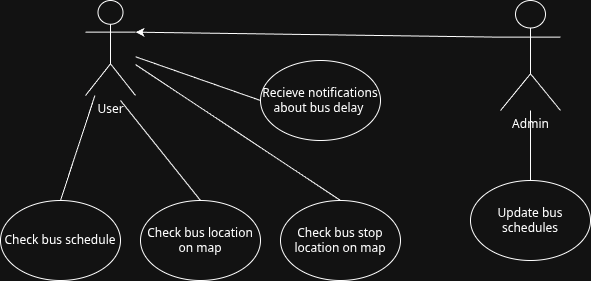

The diagram above was exported from draw.io. Its source (the exported page's mxGraphModel, read from the mxfile embedded in the PNG):
<mxGraphModel dx="1621" dy="738" grid="1" gridSize="10" guides="1" tooltips="1" connect="1" arrows="1" fold="1" page="1" pageScale="1" pageWidth="850" pageHeight="1100" math="0" shadow="0">
  <root>
    <mxCell id="0" />
    <mxCell id="1" parent="0" />
    <mxCell id="Xlx27NxH59ZBV43uK1WY-7" value="Check bus schedule" style="ellipse;whiteSpace=wrap;html=1;" parent="1" vertex="1">
      <mxGeometry x="70" y="250" width="120" height="80" as="geometry" />
    </mxCell>
    <mxCell id="Xlx27NxH59ZBV43uK1WY-8" value="Admin&lt;div&gt;&lt;br&gt;&lt;/div&gt;" style="shape=umlActor;verticalLabelPosition=bottom;verticalAlign=top;html=1;outlineConnect=0;" parent="1" vertex="1">
      <mxGeometry x="570" y="50" width="60" height="110" as="geometry" />
    </mxCell>
    <mxCell id="Xlx27NxH59ZBV43uK1WY-11" value="User" style="shape=umlActor;verticalLabelPosition=bottom;verticalAlign=top;html=1;outlineConnect=0;" parent="1" vertex="1">
      <mxGeometry x="155" y="50" width="50" height="95" as="geometry" />
    </mxCell>
    <mxCell id="Xlx27NxH59ZBV43uK1WY-21" value="" style="endArrow=none;html=1;rounded=0;entryX=0.5;entryY=0;entryDx=0;entryDy=0;" parent="1" source="Xlx27NxH59ZBV43uK1WY-11" target="Xlx27NxH59ZBV43uK1WY-7" edge="1">
      <mxGeometry width="50" height="50" relative="1" as="geometry">
        <mxPoint x="190" y="150" as="sourcePoint" />
        <mxPoint x="250" y="320" as="targetPoint" />
      </mxGeometry>
    </mxCell>
    <mxCell id="Xlx27NxH59ZBV43uK1WY-22" value="Update bus schedules" style="ellipse;whiteSpace=wrap;html=1;" parent="1" vertex="1">
      <mxGeometry x="540" y="230" width="120" height="80" as="geometry" />
    </mxCell>
    <mxCell id="Xlx27NxH59ZBV43uK1WY-23" value="" style="endArrow=none;html=1;rounded=0;entryX=0.5;entryY=0;entryDx=0;entryDy=0;" parent="1" source="Xlx27NxH59ZBV43uK1WY-8" target="Xlx27NxH59ZBV43uK1WY-22" edge="1">
      <mxGeometry width="50" height="50" relative="1" as="geometry">
        <mxPoint x="390" y="400" as="sourcePoint" />
        <mxPoint x="440" y="350" as="targetPoint" />
      </mxGeometry>
    </mxCell>
    <mxCell id="Xlx27NxH59ZBV43uK1WY-24" value="Check bus location on map" style="ellipse;whiteSpace=wrap;html=1;" parent="1" vertex="1">
      <mxGeometry x="210" y="250" width="120" height="80" as="geometry" />
    </mxCell>
    <mxCell id="Xlx27NxH59ZBV43uK1WY-25" value="" style="endArrow=none;html=1;rounded=0;entryX=0.5;entryY=0;entryDx=0;entryDy=0;" parent="1" target="Xlx27NxH59ZBV43uK1WY-24" edge="1">
      <mxGeometry width="50" height="50" relative="1" as="geometry">
        <mxPoint x="190" y="150" as="sourcePoint" />
        <mxPoint x="360" y="350" as="targetPoint" />
      </mxGeometry>
    </mxCell>
    <mxCell id="Xlx27NxH59ZBV43uK1WY-26" value="Check bus stop location on map" style="ellipse;whiteSpace=wrap;html=1;" parent="1" vertex="1">
      <mxGeometry x="350" y="250" width="120" height="80" as="geometry" />
    </mxCell>
    <mxCell id="Xlx27NxH59ZBV43uK1WY-27" value="" style="endArrow=none;html=1;rounded=0;entryX=0.5;entryY=0;entryDx=0;entryDy=0;" parent="1" source="Xlx27NxH59ZBV43uK1WY-11" target="Xlx27NxH59ZBV43uK1WY-26" edge="1">
      <mxGeometry width="50" height="50" relative="1" as="geometry">
        <mxPoint x="390" y="400" as="sourcePoint" />
        <mxPoint x="440" y="350" as="targetPoint" />
      </mxGeometry>
    </mxCell>
    <mxCell id="Xlx27NxH59ZBV43uK1WY-29" value="" style="endArrow=classic;html=1;rounded=0;exitX=0;exitY=0.3333333333333333;exitDx=0;exitDy=0;exitPerimeter=0;entryX=1;entryY=0.3333333333333333;entryDx=0;entryDy=0;entryPerimeter=0;" parent="1" source="Xlx27NxH59ZBV43uK1WY-8" target="Xlx27NxH59ZBV43uK1WY-11" edge="1">
      <mxGeometry width="50" height="50" relative="1" as="geometry">
        <mxPoint x="390" y="400" as="sourcePoint" />
        <mxPoint x="440" y="350" as="targetPoint" />
      </mxGeometry>
    </mxCell>
    <mxCell id="b50iSTZSfy58diSLTDAQ-1" value="Recieve notifications about&amp;nbsp;bus delay&amp;nbsp;" style="ellipse;whiteSpace=wrap;html=1;" parent="1" vertex="1">
      <mxGeometry x="330" y="110" width="120" height="80" as="geometry" />
    </mxCell>
    <mxCell id="b50iSTZSfy58diSLTDAQ-2" value="" style="endArrow=none;html=1;rounded=0;entryX=0;entryY=0.5;entryDx=0;entryDy=0;" parent="1" source="Xlx27NxH59ZBV43uK1WY-11" target="b50iSTZSfy58diSLTDAQ-1" edge="1">
      <mxGeometry width="50" height="50" relative="1" as="geometry">
        <mxPoint x="400" y="410" as="sourcePoint" />
        <mxPoint x="450" y="360" as="targetPoint" />
      </mxGeometry>
    </mxCell>
  </root>
</mxGraphModel>